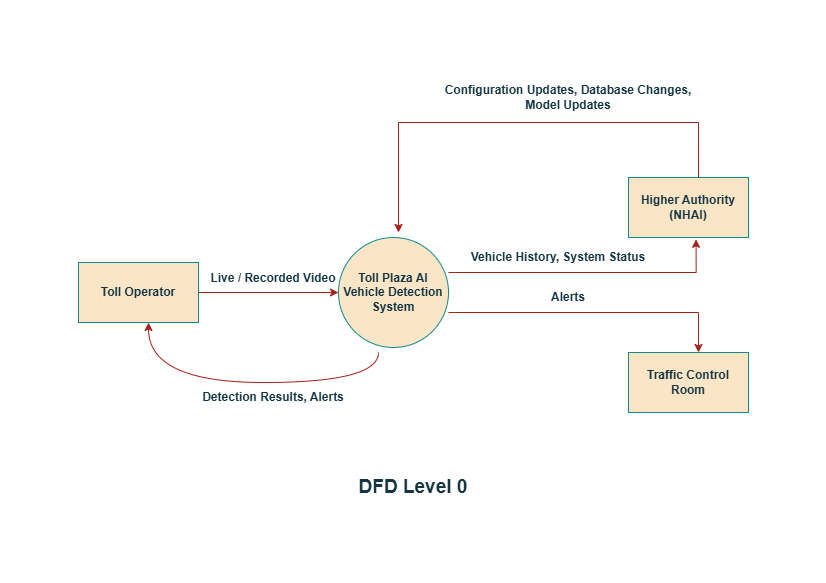

The diagram above was exported from draw.io. Its source (the exported page's mxGraphModel, read from the mxfile embedded in the PNG):
<mxGraphModel dx="1737" dy="935" grid="1" gridSize="10" guides="1" tooltips="1" connect="1" arrows="1" fold="1" page="1" pageScale="1" pageWidth="413" pageHeight="583" math="0" shadow="0" adaptiveColors="none">
  <root>
    <mxCell id="0" />
    <mxCell id="1" parent="0" />
    <mxCell id="ViT2Dt43mctRzG-RJ7kT-2" parent="1" style="ellipse;whiteSpace=wrap;html=1;aspect=fixed;rounded=0;editable=1;movable=1;resizable=1;rotatable=1;deletable=1;locked=0;connectable=1;labelBackgroundColor=none;fillColor=#FAE5C7;strokeColor=#0F8B8D;fontColor=#143642;" value="&lt;div&gt;&lt;b&gt;&lt;br&gt;&lt;/b&gt;&lt;/div&gt;&lt;div&gt;&lt;b&gt;Toll Plaza AI&lt;/b&gt;&lt;/div&gt;&lt;div&gt;&lt;b&gt;Vehicle Detection System&lt;/b&gt;&lt;/div&gt;&lt;div&gt;&lt;br&gt;&lt;/div&gt;" vertex="1">
      <mxGeometry height="110" width="110" x="339" y="237" as="geometry" />
    </mxCell>
    <mxCell id="ViT2Dt43mctRzG-RJ7kT-3" parent="1" style="rounded=0;whiteSpace=wrap;html=1;editable=1;movable=1;resizable=1;rotatable=1;deletable=1;locked=0;connectable=1;labelBackgroundColor=none;fillColor=#FAE5C7;strokeColor=#0F8B8D;fontColor=#143642;" value="&lt;b&gt;Toll Operator&lt;/b&gt;" vertex="1">
      <mxGeometry height="60" width="120" x="79" y="262" as="geometry" />
    </mxCell>
    <mxCell id="ViT2Dt43mctRzG-RJ7kT-5" parent="1" style="rounded=0;whiteSpace=wrap;html=1;editable=1;movable=1;resizable=1;rotatable=1;deletable=1;locked=0;connectable=1;labelBackgroundColor=none;fillColor=#FAE5C7;strokeColor=#0F8B8D;fontColor=#143642;" value="&lt;b&gt;Higher Authority (NHAI)&lt;br&gt;&lt;/b&gt;" vertex="1">
      <mxGeometry height="60" width="120" x="629" y="177" as="geometry" />
    </mxCell>
    <mxCell id="ViT2Dt43mctRzG-RJ7kT-7" edge="1" parent="1" source="ViT2Dt43mctRzG-RJ7kT-3" style="endArrow=classic;html=1;rounded=0;entryX=0;entryY=0.5;entryDx=0;entryDy=0;exitX=1;exitY=0.5;exitDx=0;exitDy=0;editable=1;movable=1;resizable=1;rotatable=1;deletable=1;locked=0;connectable=1;labelBackgroundColor=none;strokeColor=#A8201A;fontColor=default;" target="ViT2Dt43mctRzG-RJ7kT-2" value="">
      <mxGeometry height="50" relative="1" width="50" as="geometry">
        <mxPoint x="209" y="302" as="sourcePoint" />
        <mxPoint x="259" y="252" as="targetPoint" />
      </mxGeometry>
    </mxCell>
    <mxCell id="ViT2Dt43mctRzG-RJ7kT-12" edge="1" parent="1" style="curved=1;endArrow=classic;html=1;rounded=0;edgeStyle=orthogonalEdgeStyle;editable=1;movable=1;resizable=1;rotatable=1;deletable=1;locked=0;connectable=1;labelBackgroundColor=none;strokeColor=#A8201A;fontColor=default;" value="">
      <mxGeometry height="50" relative="1" width="50" as="geometry">
        <Array as="points">
          <mxPoint x="379" y="382" />
          <mxPoint x="149" y="382" />
        </Array>
        <mxPoint x="379" y="352" as="sourcePoint" />
        <mxPoint x="149" y="322" as="targetPoint" />
      </mxGeometry>
    </mxCell>
    <mxCell id="farZaaBehCElEC7dXoW_-14" parent="1" style="text;html=1;whiteSpace=wrap;align=center;verticalAlign=middle;rounded=0;convertToSvg=1;editable=1;movable=1;resizable=1;rotatable=1;deletable=1;locked=0;connectable=1;labelBackgroundColor=none;fontColor=#143642;" value="&lt;b&gt;Live / Recorded Video&lt;/b&gt;" vertex="1">
      <mxGeometry height="30" width="130" x="209" y="262" as="geometry" />
    </mxCell>
    <mxCell id="farZaaBehCElEC7dXoW_-15" parent="1" style="text;html=1;whiteSpace=wrap;align=center;verticalAlign=middle;rounded=0;editable=1;movable=1;resizable=1;rotatable=1;deletable=1;locked=0;connectable=1;labelBackgroundColor=none;fontColor=#143642;" value="&lt;b&gt;Detection Results, Alerts&lt;/b&gt;" vertex="1">
      <mxGeometry height="30" width="160" x="194" y="382" as="geometry" />
    </mxCell>
    <mxCell id="farZaaBehCElEC7dXoW_-16" edge="1" parent="1" style="endArrow=classic;html=1;rounded=0;edgeStyle=orthogonalEdgeStyle;editable=1;movable=1;resizable=1;rotatable=1;deletable=1;locked=0;connectable=1;labelBackgroundColor=none;strokeColor=#A8201A;fontColor=default;" value="">
      <mxGeometry height="50" relative="1" width="50" as="geometry">
        <mxPoint x="449" y="312" as="sourcePoint" />
        <mxPoint x="698.9999999999998" y="352" as="targetPoint" />
      </mxGeometry>
    </mxCell>
    <mxCell id="farZaaBehCElEC7dXoW_-17" parent="1" style="text;html=1;whiteSpace=wrap;align=center;verticalAlign=middle;rounded=0;editable=1;movable=1;resizable=1;rotatable=1;deletable=1;locked=0;connectable=1;labelBackgroundColor=none;fontColor=#143642;" value="&lt;b&gt;Alerts&lt;/b&gt;" vertex="1">
      <mxGeometry height="30" width="60" x="539" y="282" as="geometry" />
    </mxCell>
    <mxCell id="farZaaBehCElEC7dXoW_-18" edge="1" parent="1" style="endArrow=classic;html=1;rounded=0;edgeStyle=orthogonalEdgeStyle;entryX=0.563;entryY=1.03;entryDx=0;entryDy=0;entryPerimeter=0;editable=1;movable=1;resizable=1;rotatable=1;deletable=1;locked=0;connectable=1;labelBackgroundColor=none;strokeColor=#A8201A;fontColor=default;" target="ViT2Dt43mctRzG-RJ7kT-5" value="">
      <mxGeometry height="50" relative="1" width="50" as="geometry">
        <mxPoint x="449" y="272" as="sourcePoint" />
        <mxPoint x="699" y="272" as="targetPoint" />
      </mxGeometry>
    </mxCell>
    <mxCell id="farZaaBehCElEC7dXoW_-19" parent="1" style="text;html=1;whiteSpace=wrap;align=center;verticalAlign=middle;rounded=0;editable=1;movable=1;resizable=1;rotatable=1;deletable=1;locked=0;connectable=1;labelBackgroundColor=none;fontColor=#143642;" value="&lt;b&gt;Vehicle History, System Status&lt;/b&gt;" vertex="1">
      <mxGeometry height="30" width="180" x="469" y="242" as="geometry" />
    </mxCell>
    <mxCell id="farZaaBehCElEC7dXoW_-20" edge="1" parent="1" source="ViT2Dt43mctRzG-RJ7kT-5" style="endArrow=classic;html=1;rounded=0;edgeStyle=orthogonalEdgeStyle;exitX=0.583;exitY=-0.003;exitDx=0;exitDy=0;exitPerimeter=0;editable=1;movable=1;resizable=1;rotatable=1;deletable=1;locked=0;connectable=1;labelBackgroundColor=none;strokeColor=#A8201A;fontColor=default;" value="">
      <mxGeometry height="50" relative="1" width="50" as="geometry">
        <Array as="points">
          <mxPoint x="699" y="122" />
          <mxPoint x="399" y="122" />
        </Array>
        <mxPoint x="699" y="172" as="sourcePoint" />
        <mxPoint x="399" y="232" as="targetPoint" />
      </mxGeometry>
    </mxCell>
    <mxCell id="farZaaBehCElEC7dXoW_-21" parent="1" style="text;html=1;whiteSpace=wrap;align=center;verticalAlign=middle;rounded=0;editable=1;movable=1;resizable=1;rotatable=1;deletable=1;locked=0;connectable=1;labelBackgroundColor=none;fontColor=#143642;" value="&lt;b&gt;Configuration Updates, Database Changes, Model Updates&lt;/b&gt;" vertex="1">
      <mxGeometry height="30" width="270" x="434" y="82" as="geometry" />
    </mxCell>
    <mxCell id="farZaaBehCElEC7dXoW_-23" parent="1" style="text;html=1;whiteSpace=wrap;align=center;verticalAlign=middle;rounded=0;editable=1;movable=1;resizable=1;rotatable=1;deletable=1;locked=0;connectable=1;labelBackgroundColor=none;fontColor=#143642;" value="&lt;b&gt;&lt;font style=&quot;font-size: 19px;&quot;&gt;DFD Level 0&lt;/font&gt;&lt;/b&gt;" vertex="1">
      <mxGeometry height="30" width="120" x="354" y="472" as="geometry" />
    </mxCell>
    <mxCell id="farZaaBehCElEC7dXoW_-24" parent="1" style="rounded=0;whiteSpace=wrap;html=1;editable=1;movable=1;resizable=1;rotatable=1;deletable=1;locked=0;connectable=1;labelBackgroundColor=none;fillColor=#FAE5C7;strokeColor=#0F8B8D;fontColor=#143642;" value="&lt;b&gt;Traffic Control Room&lt;/b&gt;" vertex="1">
      <mxGeometry height="60" width="120" x="629" y="352" as="geometry" />
    </mxCell>
  </root>
</mxGraphModel>